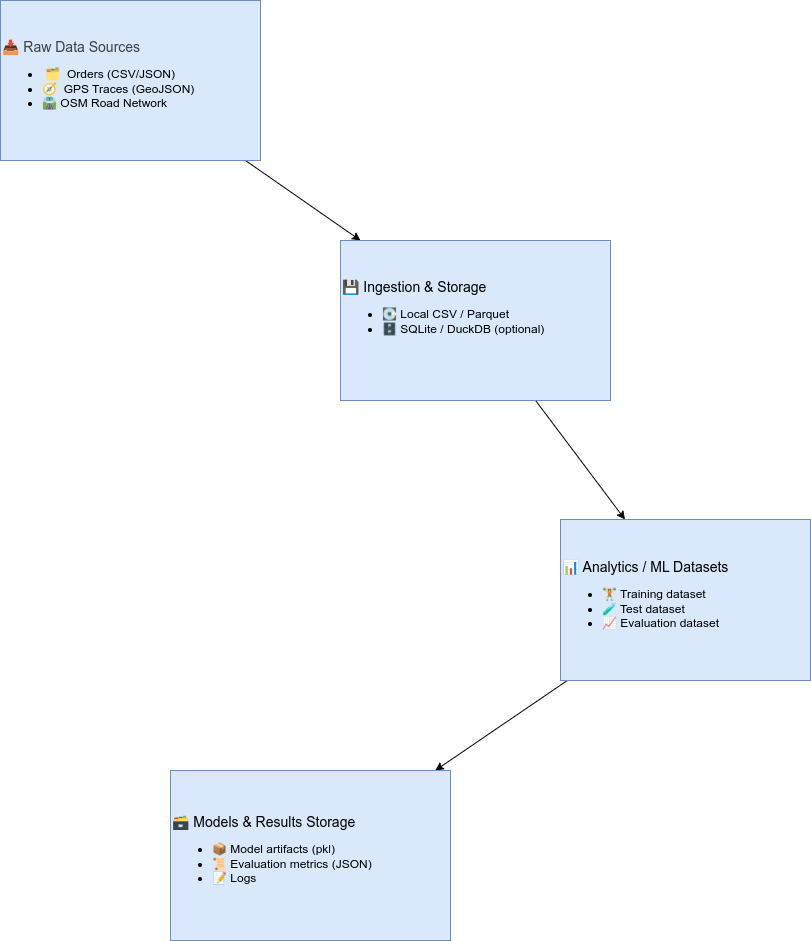

The diagram above was exported from draw.io. Its source (the exported page's mxGraphModel, read from the mxfile embedded in the PNG):
<mxGraphModel dx="2881" dy="738" grid="1" gridSize="10" guides="1" tooltips="1" connect="1" arrows="1" fold="1" page="1" pageScale="1" pageWidth="850" pageHeight="1100" math="0" shadow="0">
  <root>
    <mxCell id="0" />
    <mxCell id="1" parent="0" />
    <mxCell id="7" value="" style="edgeStyle=none;html=1;" parent="1" source="3" target="6" edge="1">
      <mxGeometry relative="1" as="geometry" />
    </mxCell>
    <mxCell id="3" value="&lt;div style=&quot;&quot;&gt;&lt;span style=&quot;background-color: transparent; color: rgb(63, 63, 63);&quot;&gt;&lt;span style=&quot;background-color: transparent; font-size: 14px;&quot;&gt;📥 Raw Data Sources&lt;/span&gt;&lt;font color=&quot;rgba(0, 0, 0, 0)&quot;&gt;&amp;nbsp;&lt;/font&gt;&lt;/span&gt;&lt;/div&gt;&lt;div&gt;&lt;ul&gt;&lt;li style=&quot;&quot;&gt;&lt;span style=&quot;color: rgb(0, 0, 0);&quot;&gt;&lt;span style=&quot;color: rgb(63, 63, 63);&quot;&gt;&amp;nbsp;🗂&amp;nbsp;&amp;nbsp;&lt;/span&gt;Orders (CSV/JSON)&lt;/span&gt;&lt;/li&gt;&lt;li style=&quot;&quot;&gt;&lt;span style=&quot;color: rgb(0, 0, 0);&quot;&gt;🧭&amp;nbsp;&amp;nbsp;GPS Traces (GeoJSON)&amp;nbsp;&lt;/span&gt;&lt;/li&gt;&lt;li style=&quot;&quot;&gt;&lt;span style=&quot;color: rgb(0, 0, 0);&quot;&gt;🛣&amp;nbsp;OSM Road Network&amp;nbsp;&lt;/span&gt;&lt;/li&gt;&lt;/ul&gt;&lt;/div&gt;" style="rounded=0;whiteSpace=wrap;html=1;align=left;fillColor=#dae8fc;strokeColor=#6c8ebf;" parent="1" vertex="1">
      <mxGeometry x="-290" y="100" width="260" height="160" as="geometry" />
    </mxCell>
    <mxCell id="9" value="" style="edgeStyle=none;html=1;" parent="1" source="6" target="8" edge="1">
      <mxGeometry relative="1" as="geometry" />
    </mxCell>
    <mxCell id="6" value="&lt;div style=&quot;&quot;&gt;&lt;span style=&quot;font-size: 14px;&quot;&gt;💾 Ingestion &amp;amp; Storage&amp;nbsp;&lt;/span&gt;&lt;br&gt;&lt;/div&gt;&lt;div&gt;&lt;ul&gt;&lt;li style=&quot;&quot;&gt;&lt;span style=&quot;color: rgb(0, 0, 0);&quot;&gt;💽 Local CSV / Parquet&amp;nbsp;&lt;/span&gt;&lt;/li&gt;&lt;li style=&quot;&quot;&gt;&lt;span style=&quot;color: rgb(0, 0, 0);&quot;&gt;🗄 SQLite / DuckDB (optional)&lt;/span&gt;&lt;/li&gt;&lt;/ul&gt;&lt;div style=&quot;&quot;&gt;&lt;br&gt;&lt;/div&gt;&lt;/div&gt;" style="rounded=0;whiteSpace=wrap;html=1;fillColor=#dae8fc;strokeColor=#6c8ebf;align=left;" parent="1" vertex="1">
      <mxGeometry x="50" y="340" width="270" height="160" as="geometry" />
    </mxCell>
    <mxCell id="11" value="" style="edgeStyle=none;html=1;" parent="1" source="8" target="10" edge="1">
      <mxGeometry relative="1" as="geometry" />
    </mxCell>
    <mxCell id="8" value="&lt;div style=&quot;&quot;&gt;&lt;span style=&quot;font-size: 14px;&quot;&gt;📊 Analytics / ML Datasets&lt;/span&gt;&lt;br&gt;&lt;/div&gt;&lt;div&gt;&lt;ul&gt;&lt;li style=&quot;&quot;&gt;&lt;span style=&quot;color: rgb(0, 0, 0);&quot;&gt;🏋 Training dataset&amp;nbsp;&lt;/span&gt;&lt;/li&gt;&lt;li style=&quot;&quot;&gt;&lt;span style=&quot;color: rgb(0, 0, 0);&quot;&gt;🧪 Test dataset&amp;nbsp;&amp;nbsp;&lt;/span&gt;&lt;/li&gt;&lt;li style=&quot;&quot;&gt;&lt;font color=&quot;#000000&quot;&gt;📈 Evaluation dataset&amp;nbsp;&lt;/font&gt;&lt;/li&gt;&lt;/ul&gt;&lt;/div&gt;" style="rounded=0;whiteSpace=wrap;html=1;align=left;fillColor=#dae8fc;strokeColor=#6c8ebf;" parent="1" vertex="1">
      <mxGeometry x="270" y="619" width="250" height="161" as="geometry" />
    </mxCell>
    <mxCell id="10" value="&lt;div style=&quot;&quot;&gt;&lt;span style=&quot;font-size: 14px;&quot;&gt;🗃 Models &amp;amp; Results Storage&amp;nbsp;&amp;nbsp;&lt;/span&gt;&lt;br&gt;&lt;/div&gt;&lt;div&gt;&lt;ul&gt;&lt;li style=&quot;&quot;&gt;&lt;span style=&quot;color: rgb(0, 0, 0);&quot;&gt;📦 Model artifacts (pkl)&lt;/span&gt;&lt;/li&gt;&lt;li style=&quot;&quot;&gt;&lt;span style=&quot;color: rgb(0, 0, 0);&quot;&gt;📜 Evaluation metrics (JSON)&lt;/span&gt;&lt;/li&gt;&lt;li style=&quot;&quot;&gt;&lt;font color=&quot;#000000&quot;&gt;📝 Logs&amp;nbsp;&lt;/font&gt;&lt;/li&gt;&lt;/ul&gt;&lt;/div&gt;" style="rounded=0;whiteSpace=wrap;html=1;align=left;fillColor=#dae8fc;strokeColor=#6c8ebf;" parent="1" vertex="1">
      <mxGeometry x="-120" y="870" width="280" height="170" as="geometry" />
    </mxCell>
  </root>
</mxGraphModel>